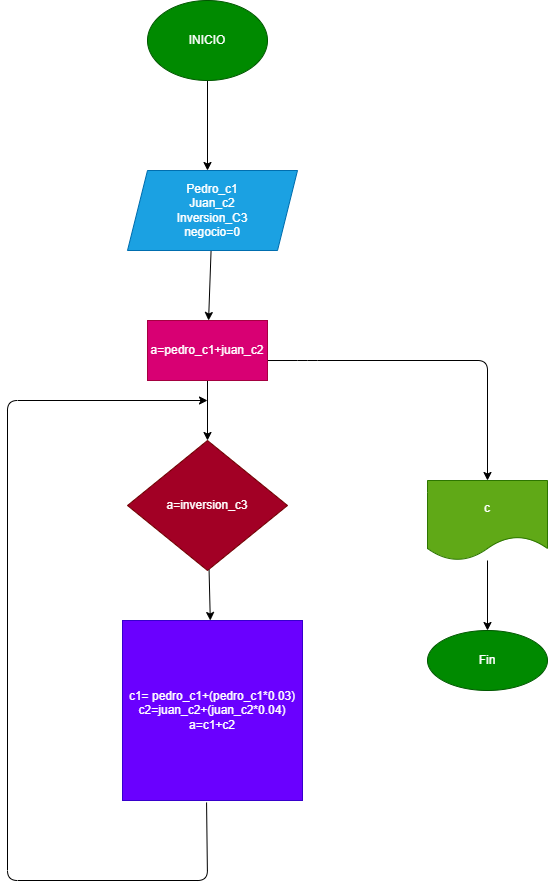

The diagram above was exported from draw.io. Its source (the exported page's mxGraphModel, read from the mxfile embedded in the PNG):
<mxGraphModel dx="1204" dy="790" grid="1" gridSize="10" guides="1" tooltips="1" connect="1" arrows="1" fold="1" page="1" pageScale="1" pageWidth="827" pageHeight="1169" math="0" shadow="0">
  <root>
    <mxCell id="0" />
    <mxCell id="1" parent="0" />
    <mxCell id="4" value="" style="edgeStyle=none;html=1;" edge="1" parent="1" source="2">
      <mxGeometry relative="1" as="geometry">
        <mxPoint x="400" y="210" as="targetPoint" />
      </mxGeometry>
    </mxCell>
    <mxCell id="2" value="INICIO" style="ellipse;whiteSpace=wrap;html=1;fillColor=#008a00;fontColor=#ffffff;strokeColor=#005700;" vertex="1" parent="1">
      <mxGeometry x="340" y="40" width="120" height="80" as="geometry" />
    </mxCell>
    <mxCell id="12" value="" style="edgeStyle=none;html=1;" edge="1" parent="1">
      <mxGeometry relative="1" as="geometry">
        <mxPoint x="400" y="520" as="sourcePoint" />
        <mxPoint x="400" y="520" as="targetPoint" />
      </mxGeometry>
    </mxCell>
    <mxCell id="16" value="" style="edgeStyle=none;html=1;" edge="1" parent="1" source="14" target="15">
      <mxGeometry relative="1" as="geometry" />
    </mxCell>
    <mxCell id="14" value="Pedro_c1&lt;br&gt;Juan_c2&lt;br&gt;Inversion_C3&lt;br&gt;negocio=0" style="shape=parallelogram;perimeter=parallelogramPerimeter;whiteSpace=wrap;html=1;fixedSize=1;fillColor=#1ba1e2;fontColor=#ffffff;strokeColor=#006EAF;" vertex="1" parent="1">
      <mxGeometry x="320" y="210" width="170" height="80" as="geometry" />
    </mxCell>
    <mxCell id="18" value="" style="edgeStyle=none;html=1;exitX=1;exitY=0.667;exitDx=0;exitDy=0;exitPerimeter=0;" edge="1" parent="1" source="15" target="17">
      <mxGeometry relative="1" as="geometry">
        <Array as="points">
          <mxPoint x="500" y="400" />
          <mxPoint x="680" y="400" />
        </Array>
      </mxGeometry>
    </mxCell>
    <mxCell id="20" value="" style="edgeStyle=none;html=1;" edge="1" parent="1" source="15" target="19">
      <mxGeometry relative="1" as="geometry" />
    </mxCell>
    <mxCell id="15" value="a=pedro_c1+juan_c2" style="whiteSpace=wrap;html=1;fillColor=#d80073;fontColor=#ffffff;strokeColor=#A50040;" vertex="1" parent="1">
      <mxGeometry x="340" y="360" width="120" height="60" as="geometry" />
    </mxCell>
    <mxCell id="24" value="" style="edgeStyle=none;html=1;" edge="1" parent="1" source="17" target="23">
      <mxGeometry relative="1" as="geometry" />
    </mxCell>
    <mxCell id="17" value="c" style="shape=document;whiteSpace=wrap;html=1;boundedLbl=1;fillColor=#60a917;fontColor=#ffffff;strokeColor=#2D7600;" vertex="1" parent="1">
      <mxGeometry x="620" y="520" width="120" height="80" as="geometry" />
    </mxCell>
    <mxCell id="22" value="" style="edgeStyle=none;html=1;" edge="1" parent="1" source="19" target="21">
      <mxGeometry relative="1" as="geometry" />
    </mxCell>
    <mxCell id="19" value="&lt;span&gt;a=inversion_c3&lt;/span&gt;" style="rhombus;whiteSpace=wrap;html=1;fillColor=#a20025;fontColor=#ffffff;strokeColor=#6F0000;" vertex="1" parent="1">
      <mxGeometry x="320" y="480" width="160" height="130" as="geometry" />
    </mxCell>
    <mxCell id="21" value="c1= pedro_c1+(pedro_c1*0.03)&lt;br&gt;c2=juan_c2+(juan_c2*0.04)&lt;br&gt;a=c1+c2" style="whiteSpace=wrap;html=1;aspect=fixed;fillColor=#6a00ff;fontColor=#ffffff;strokeColor=#3700CC;" vertex="1" parent="1">
      <mxGeometry x="315" y="660" width="180" height="180" as="geometry" />
    </mxCell>
    <mxCell id="23" value="Fin" style="ellipse;whiteSpace=wrap;html=1;fillColor=#008a00;fontColor=#ffffff;strokeColor=#005700;" vertex="1" parent="1">
      <mxGeometry x="620" y="670" width="120" height="60" as="geometry" />
    </mxCell>
    <mxCell id="25" value="" style="endArrow=classic;html=1;exitX=0.467;exitY=1.011;exitDx=0;exitDy=0;exitPerimeter=0;" edge="1" parent="1" source="21">
      <mxGeometry width="50" height="50" relative="1" as="geometry">
        <mxPoint x="400" y="900" as="sourcePoint" />
        <mxPoint x="400" y="440" as="targetPoint" />
        <Array as="points">
          <mxPoint x="400" y="920" />
          <mxPoint x="200" y="920" />
          <mxPoint x="200" y="440" />
        </Array>
      </mxGeometry>
    </mxCell>
  </root>
</mxGraphModel>